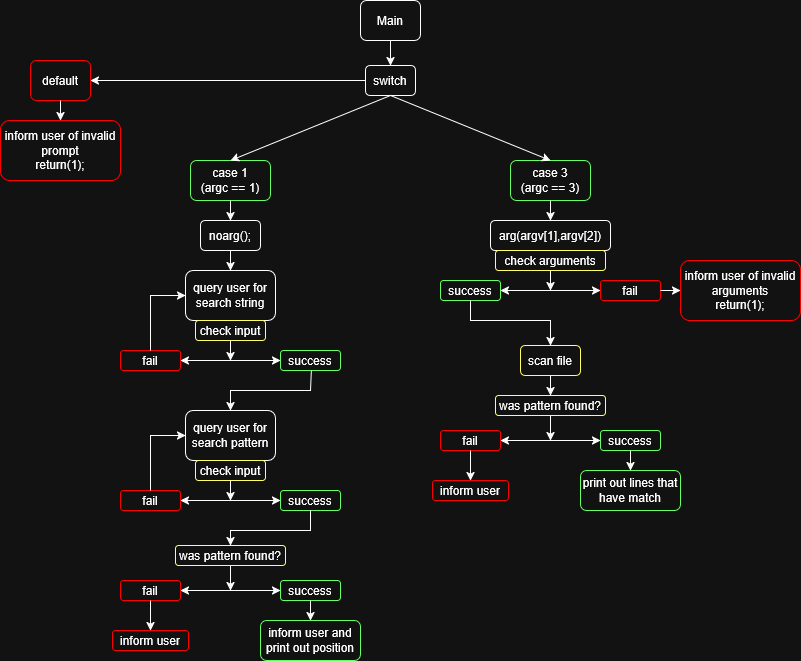

The diagram above was exported from draw.io. Its source (the exported page's mxGraphModel, read from the mxfile embedded in the PNG):
<mxGraphModel dx="1296" dy="683" grid="1" gridSize="10" guides="1" tooltips="1" connect="1" arrows="1" fold="1" page="1" pageScale="1" pageWidth="827" pageHeight="1169" math="0" shadow="0">
  <root>
    <mxCell id="0" />
    <mxCell id="1" parent="0" />
    <mxCell id="s_oHSnzyJ3cr0Cbr2WYl-1" parent="1" style="rounded=1;whiteSpace=wrap;html=1;" value="Main" vertex="1">
      <mxGeometry height="40" width="60" x="370" y="40" as="geometry" />
    </mxCell>
    <mxCell id="s_oHSnzyJ3cr0Cbr2WYl-9" edge="1" parent="1" source="s_oHSnzyJ3cr0Cbr2WYl-1" style="endArrow=classic;html=1;rounded=0;exitX=0.5;exitY=1;exitDx=0;exitDy=0;entryX=0.5;entryY=0;entryDx=0;entryDy=0;" target="bWC76j7LnHrpqCAfg4aV-7" value="">
      <mxGeometry height="50" relative="1" width="50" as="geometry">
        <mxPoint x="390" y="430" as="sourcePoint" />
        <mxPoint x="399.4999999999998" y="120" as="targetPoint" />
      </mxGeometry>
    </mxCell>
    <mxCell id="bWC76j7LnHrpqCAfg4aV-6" parent="1" style="rounded=1;whiteSpace=wrap;html=1;strokeColor=light-dark(#000000,#FF0000);" value="default" vertex="1">
      <mxGeometry height="40" width="60" x="40" y="100" as="geometry" />
    </mxCell>
    <mxCell id="bWC76j7LnHrpqCAfg4aV-7" parent="1" style="rounded=1;whiteSpace=wrap;html=1;" value="switch" vertex="1">
      <mxGeometry height="30" width="50" x="375" y="105" as="geometry" />
    </mxCell>
    <mxCell id="bWC76j7LnHrpqCAfg4aV-8" parent="1" style="rounded=1;whiteSpace=wrap;html=1;strokeColor=light-dark(#000000,#66FF66);" value="&lt;div&gt;case 1&lt;/div&gt;(argc == 1)" vertex="1">
      <mxGeometry height="40" width="80" x="200" y="200" as="geometry" />
    </mxCell>
    <mxCell id="bWC76j7LnHrpqCAfg4aV-9" parent="1" style="rounded=1;whiteSpace=wrap;html=1;strokeColor=light-dark(#000000,#66FF66);" value="&lt;div&gt;case 3&lt;/div&gt;&lt;div&gt;(argc == 3)&lt;/div&gt;" vertex="1">
      <mxGeometry height="40" width="80" x="520" y="200" as="geometry" />
    </mxCell>
    <mxCell id="bWC76j7LnHrpqCAfg4aV-10" edge="1" parent="1" source="bWC76j7LnHrpqCAfg4aV-7" style="endArrow=classic;html=1;rounded=0;exitX=0.5;exitY=1;exitDx=0;exitDy=0;entryX=0.5;entryY=0;entryDx=0;entryDy=0;" target="bWC76j7LnHrpqCAfg4aV-8" value="">
      <mxGeometry height="50" relative="1" width="50" as="geometry">
        <mxPoint x="420" y="280" as="sourcePoint" />
        <mxPoint x="470" y="230" as="targetPoint" />
      </mxGeometry>
    </mxCell>
    <mxCell id="bWC76j7LnHrpqCAfg4aV-11" edge="1" parent="1" source="bWC76j7LnHrpqCAfg4aV-7" style="endArrow=classic;html=1;rounded=0;entryX=0.5;entryY=0;entryDx=0;entryDy=0;exitX=0.5;exitY=1;exitDx=0;exitDy=0;" target="bWC76j7LnHrpqCAfg4aV-9" value="">
      <mxGeometry height="50" relative="1" width="50" as="geometry">
        <mxPoint x="400" y="150" as="sourcePoint" />
        <mxPoint x="470" y="230" as="targetPoint" />
      </mxGeometry>
    </mxCell>
    <mxCell id="bWC76j7LnHrpqCAfg4aV-12" edge="1" parent="1" source="bWC76j7LnHrpqCAfg4aV-7" style="endArrow=classic;html=1;rounded=0;entryX=1;entryY=0.5;entryDx=0;entryDy=0;exitX=0;exitY=0.5;exitDx=0;exitDy=0;" target="bWC76j7LnHrpqCAfg4aV-6" value="">
      <mxGeometry height="50" relative="1" width="50" as="geometry">
        <mxPoint x="400" y="150" as="sourcePoint" />
        <mxPoint x="470" y="230" as="targetPoint" />
      </mxGeometry>
    </mxCell>
    <mxCell id="bWC76j7LnHrpqCAfg4aV-14" parent="1" style="rounded=1;whiteSpace=wrap;html=1;" value="query user for search string" vertex="1">
      <mxGeometry height="50" width="90" x="195" y="310" as="geometry" />
    </mxCell>
    <mxCell id="bWC76j7LnHrpqCAfg4aV-15" parent="1" style="rounded=1;whiteSpace=wrap;html=1;" value="query user for search pattern" vertex="1">
      <mxGeometry height="50" width="90" x="195" y="450" as="geometry" />
    </mxCell>
    <mxCell id="bWC76j7LnHrpqCAfg4aV-16" parent="1" style="rounded=1;whiteSpace=wrap;html=1;strokeColor=light-dark(#000000,#FFFF66);" value="check input" vertex="1">
      <mxGeometry height="20" width="70" x="205" y="360" as="geometry" />
    </mxCell>
    <mxCell id="bWC76j7LnHrpqCAfg4aV-17" parent="1" style="rounded=1;whiteSpace=wrap;html=1;strokeColor=light-dark(#000000,#FF0000);" value="fail" vertex="1">
      <mxGeometry height="20" width="60" x="130" y="390" as="geometry" />
    </mxCell>
    <mxCell id="bWC76j7LnHrpqCAfg4aV-18" parent="1" style="rounded=1;whiteSpace=wrap;html=1;strokeColor=light-dark(#000000,#66FF66);" value="success" vertex="1">
      <mxGeometry height="20" width="60" x="290" y="390" as="geometry" />
    </mxCell>
    <mxCell id="bWC76j7LnHrpqCAfg4aV-20" edge="1" parent="1" source="bWC76j7LnHrpqCAfg4aV-16" style="endArrow=classic;html=1;rounded=0;exitX=0.5;exitY=1;exitDx=0;exitDy=0;" value="">
      <mxGeometry height="50" relative="1" width="50" as="geometry">
        <mxPoint x="290.88" y="440" as="sourcePoint" />
        <mxPoint x="240" y="400" as="targetPoint" />
      </mxGeometry>
    </mxCell>
    <mxCell id="bWC76j7LnHrpqCAfg4aV-21" edge="1" parent="1" source="bWC76j7LnHrpqCAfg4aV-17" style="endArrow=classic;startArrow=classic;html=1;rounded=0;exitX=1;exitY=0.5;exitDx=0;exitDy=0;entryX=0;entryY=0.5;entryDx=0;entryDy=0;" target="bWC76j7LnHrpqCAfg4aV-18" value="">
      <mxGeometry height="50" relative="1" width="50" as="geometry">
        <mxPoint x="290.88" y="440" as="sourcePoint" />
        <mxPoint x="340.88" y="390" as="targetPoint" />
      </mxGeometry>
    </mxCell>
    <mxCell id="bWC76j7LnHrpqCAfg4aV-22" edge="1" parent="1" source="bWC76j7LnHrpqCAfg4aV-17" style="endArrow=classic;html=1;rounded=0;entryX=0;entryY=0.5;entryDx=0;entryDy=0;exitX=0.5;exitY=0;exitDx=0;exitDy=0;" target="bWC76j7LnHrpqCAfg4aV-14" value="">
      <mxGeometry height="50" relative="1" width="50" as="geometry">
        <Array as="points">
          <mxPoint x="160" y="335" />
        </Array>
        <mxPoint x="290.88" y="440" as="sourcePoint" />
        <mxPoint x="340.88" y="390" as="targetPoint" />
      </mxGeometry>
    </mxCell>
    <mxCell id="bWC76j7LnHrpqCAfg4aV-23" edge="1" parent="1" style="endArrow=classic;html=1;rounded=0;entryX=0.5;entryY=0;entryDx=0;entryDy=0;" target="bWC76j7LnHrpqCAfg4aV-15" value="">
      <mxGeometry height="50" relative="1" width="50" as="geometry">
        <Array as="points">
          <mxPoint x="320" y="430" />
          <mxPoint x="240" y="430" />
        </Array>
        <mxPoint x="320.88" y="410" as="sourcePoint" />
        <mxPoint x="358.88" y="335" as="targetPoint" />
      </mxGeometry>
    </mxCell>
    <mxCell id="bWC76j7LnHrpqCAfg4aV-24" parent="1" style="rounded=1;whiteSpace=wrap;html=1;strokeColor=light-dark(#000000,#FFFF66);" value="check input" vertex="1">
      <mxGeometry height="20" width="70" x="205" y="500" as="geometry" />
    </mxCell>
    <mxCell id="bWC76j7LnHrpqCAfg4aV-25" parent="1" style="rounded=1;whiteSpace=wrap;html=1;strokeColor=light-dark(#000000,#FF0000);" value="fail" vertex="1">
      <mxGeometry height="20" width="60" x="130" y="530" as="geometry" />
    </mxCell>
    <mxCell id="bWC76j7LnHrpqCAfg4aV-26" parent="1" style="rounded=1;whiteSpace=wrap;html=1;strokeColor=light-dark(#000000,#66FF66);" value="success" vertex="1">
      <mxGeometry height="20" width="60" x="290" y="530" as="geometry" />
    </mxCell>
    <mxCell id="bWC76j7LnHrpqCAfg4aV-27" edge="1" parent="1" source="bWC76j7LnHrpqCAfg4aV-25" style="endArrow=classic;startArrow=classic;html=1;rounded=0;exitX=1;exitY=0.5;exitDx=0;exitDy=0;entryX=0;entryY=0.5;entryDx=0;entryDy=0;" target="bWC76j7LnHrpqCAfg4aV-26" value="">
      <mxGeometry height="50" relative="1" width="50" as="geometry">
        <Array as="points">
          <mxPoint x="240" y="540" />
        </Array>
        <mxPoint x="290.88" y="575" as="sourcePoint" />
        <mxPoint x="340.88" y="525" as="targetPoint" />
      </mxGeometry>
    </mxCell>
    <mxCell id="bWC76j7LnHrpqCAfg4aV-28" edge="1" parent="1" source="bWC76j7LnHrpqCAfg4aV-25" style="endArrow=classic;html=1;rounded=0;entryX=0;entryY=0.5;entryDx=0;entryDy=0;exitX=0.5;exitY=0;exitDx=0;exitDy=0;" target="bWC76j7LnHrpqCAfg4aV-15" value="">
      <mxGeometry height="50" relative="1" width="50" as="geometry">
        <Array as="points">
          <mxPoint x="160" y="475" />
        </Array>
        <mxPoint x="290.88" y="575" as="sourcePoint" />
        <mxPoint x="197.88" y="470" as="targetPoint" />
      </mxGeometry>
    </mxCell>
    <mxCell id="bWC76j7LnHrpqCAfg4aV-29" edge="1" parent="1" source="bWC76j7LnHrpqCAfg4aV-26" style="endArrow=classic;html=1;rounded=0;exitX=0.5;exitY=1;exitDx=0;exitDy=0;" value="">
      <mxGeometry height="50" relative="1" width="50" as="geometry">
        <Array as="points">
          <mxPoint x="320" y="570" />
          <mxPoint x="240" y="570" />
        </Array>
        <mxPoint x="319.88" y="570" as="sourcePoint" />
        <mxPoint x="240" y="585" as="targetPoint" />
      </mxGeometry>
    </mxCell>
    <mxCell id="bWC76j7LnHrpqCAfg4aV-30" edge="1" parent="1" source="bWC76j7LnHrpqCAfg4aV-24" style="endArrow=classic;html=1;rounded=0;exitX=0.5;exitY=1;exitDx=0;exitDy=0;" value="">
      <mxGeometry height="50" relative="1" width="50" as="geometry">
        <mxPoint x="240.68" y="520" as="sourcePoint" />
        <mxPoint x="240" y="540" as="targetPoint" />
      </mxGeometry>
    </mxCell>
    <mxCell id="bWC76j7LnHrpqCAfg4aV-32" parent="1" style="rounded=1;whiteSpace=wrap;html=1;" value="noarg();" vertex="1">
      <mxGeometry height="30" width="60" x="210" y="260" as="geometry" />
    </mxCell>
    <mxCell id="bWC76j7LnHrpqCAfg4aV-35" edge="1" parent="1" source="bWC76j7LnHrpqCAfg4aV-8" style="endArrow=classic;html=1;rounded=0;exitX=0.5;exitY=1;exitDx=0;exitDy=0;entryX=0.5;entryY=0;entryDx=0;entryDy=0;" target="bWC76j7LnHrpqCAfg4aV-32" value="">
      <mxGeometry height="50" relative="1" width="50" as="geometry">
        <mxPoint x="220" y="300" as="sourcePoint" />
        <mxPoint x="270" y="250" as="targetPoint" />
      </mxGeometry>
    </mxCell>
    <mxCell id="bWC76j7LnHrpqCAfg4aV-36" edge="1" parent="1" source="bWC76j7LnHrpqCAfg4aV-32" style="endArrow=classic;html=1;rounded=0;exitX=0.5;exitY=1;exitDx=0;exitDy=0;entryX=0.5;entryY=0;entryDx=0;entryDy=0;" target="bWC76j7LnHrpqCAfg4aV-14" value="">
      <mxGeometry height="50" relative="1" width="50" as="geometry">
        <mxPoint x="220" y="300" as="sourcePoint" />
        <mxPoint x="270" y="250" as="targetPoint" />
      </mxGeometry>
    </mxCell>
    <mxCell id="bWC76j7LnHrpqCAfg4aV-38" parent="1" style="rounded=1;whiteSpace=wrap;html=1;strokeColor=light-dark(#000000,#FF0000);" value="&lt;div&gt;inform user of invalid prompt&lt;/div&gt;&lt;div&gt;return(1);&lt;/div&gt;" vertex="1">
      <mxGeometry height="60" width="120" x="10" y="160" as="geometry" />
    </mxCell>
    <mxCell id="bWC76j7LnHrpqCAfg4aV-39" edge="1" parent="1" source="bWC76j7LnHrpqCAfg4aV-6" style="endArrow=classic;html=1;rounded=0;entryX=0.5;entryY=0;entryDx=0;entryDy=0;exitX=0.5;exitY=1;exitDx=0;exitDy=0;" target="bWC76j7LnHrpqCAfg4aV-38" value="">
      <mxGeometry height="50" relative="1" width="50" as="geometry">
        <mxPoint x="50" y="140" as="sourcePoint" />
        <mxPoint x="270" y="250" as="targetPoint" />
      </mxGeometry>
    </mxCell>
    <mxCell id="bWC76j7LnHrpqCAfg4aV-40" parent="1" style="rounded=1;whiteSpace=wrap;html=1;strokeColor=light-dark(#000000,#FF0000);" value="fail" vertex="1">
      <mxGeometry height="20" width="60" x="130" y="620" as="geometry" />
    </mxCell>
    <mxCell id="bWC76j7LnHrpqCAfg4aV-41" parent="1" style="rounded=1;whiteSpace=wrap;html=1;strokeColor=light-dark(#000000,#66FF66);" value="success" vertex="1">
      <mxGeometry height="20" width="60" x="290" y="620" as="geometry" />
    </mxCell>
    <mxCell id="bWC76j7LnHrpqCAfg4aV-42" edge="1" parent="1" source="bWC76j7LnHrpqCAfg4aV-40" style="endArrow=classic;startArrow=classic;html=1;rounded=0;exitX=1;exitY=0.5;exitDx=0;exitDy=0;entryX=0;entryY=0.5;entryDx=0;entryDy=0;" target="bWC76j7LnHrpqCAfg4aV-41" value="">
      <mxGeometry height="50" relative="1" width="50" as="geometry">
        <Array as="points">
          <mxPoint x="240" y="630" />
        </Array>
        <mxPoint x="290.88" y="665" as="sourcePoint" />
        <mxPoint x="340.88" y="615" as="targetPoint" />
      </mxGeometry>
    </mxCell>
    <mxCell id="bWC76j7LnHrpqCAfg4aV-43" edge="1" parent="1" source="bWC76j7LnHrpqCAfg4aV-44" style="endArrow=classic;html=1;rounded=0;exitX=0.5;exitY=1;exitDx=0;exitDy=0;" value="">
      <mxGeometry height="50" relative="1" width="50" as="geometry">
        <mxPoint x="240" y="610" as="sourcePoint" />
        <mxPoint x="240" y="630" as="targetPoint" />
      </mxGeometry>
    </mxCell>
    <mxCell id="bWC76j7LnHrpqCAfg4aV-44" parent="1" style="rounded=1;whiteSpace=wrap;html=1;strokeColor=light-dark(#000000,#FFFF66);" value="was pattern found?" vertex="1">
      <mxGeometry height="20" width="110" x="185" y="585" as="geometry" />
    </mxCell>
    <mxCell id="bWC76j7LnHrpqCAfg4aV-45" parent="1" style="rounded=1;whiteSpace=wrap;html=1;strokeColor=light-dark(#000000,#FF0000);" value="inform user" vertex="1">
      <mxGeometry height="20" width="76" x="122" y="670" as="geometry" />
    </mxCell>
    <mxCell id="bWC76j7LnHrpqCAfg4aV-46" parent="1" style="rounded=1;whiteSpace=wrap;html=1;strokeColor=light-dark(#000000,#66FF66);" value="inform user and print out position" vertex="1">
      <mxGeometry height="40" width="100" x="270" y="660" as="geometry" />
    </mxCell>
    <mxCell id="bWC76j7LnHrpqCAfg4aV-47" edge="1" parent="1" source="bWC76j7LnHrpqCAfg4aV-40" style="endArrow=classic;html=1;rounded=0;exitX=0.5;exitY=1;exitDx=0;exitDy=0;entryX=0.5;entryY=0;entryDx=0;entryDy=0;" target="bWC76j7LnHrpqCAfg4aV-45" value="">
      <mxGeometry height="50" relative="1" width="50" as="geometry">
        <mxPoint x="210" y="680" as="sourcePoint" />
        <mxPoint x="260" y="630" as="targetPoint" />
      </mxGeometry>
    </mxCell>
    <mxCell id="bWC76j7LnHrpqCAfg4aV-48" edge="1" parent="1" source="bWC76j7LnHrpqCAfg4aV-41" style="endArrow=classic;html=1;rounded=0;entryX=0.5;entryY=0;entryDx=0;entryDy=0;exitX=0.5;exitY=1;exitDx=0;exitDy=0;" target="bWC76j7LnHrpqCAfg4aV-46" value="">
      <mxGeometry height="50" relative="1" width="50" as="geometry">
        <mxPoint x="210" y="680" as="sourcePoint" />
        <mxPoint x="260" y="630" as="targetPoint" />
      </mxGeometry>
    </mxCell>
    <mxCell id="bWC76j7LnHrpqCAfg4aV-102" parent="1" style="rounded=1;whiteSpace=wrap;html=1;" value="arg(argv[1],argv[2])" vertex="1">
      <mxGeometry height="30" width="120" x="500" y="260" as="geometry" />
    </mxCell>
    <mxCell id="bWC76j7LnHrpqCAfg4aV-103" parent="1" style="rounded=1;whiteSpace=wrap;html=1;strokeColor=light-dark(#000000,#66FF66);" value="success" vertex="1">
      <mxGeometry height="20" width="60" x="450" y="320" as="geometry" />
    </mxCell>
    <mxCell id="bWC76j7LnHrpqCAfg4aV-104" parent="1" style="rounded=1;whiteSpace=wrap;html=1;strokeColor=light-dark(#000000,#FF0000);" value="fail" vertex="1">
      <mxGeometry height="20" width="60" x="610" y="320" as="geometry" />
    </mxCell>
    <mxCell id="bWC76j7LnHrpqCAfg4aV-105" edge="1" parent="1" style="endArrow=classic;html=1;rounded=0;exitX=0.5;exitY=1;exitDx=0;exitDy=0;" value="">
      <mxGeometry height="50" relative="1" width="50" as="geometry">
        <mxPoint x="560" y="310" as="sourcePoint" />
        <mxPoint x="560" y="330" as="targetPoint" />
      </mxGeometry>
    </mxCell>
    <mxCell id="bWC76j7LnHrpqCAfg4aV-106" edge="1" parent="1" source="bWC76j7LnHrpqCAfg4aV-103" style="endArrow=classic;startArrow=classic;html=1;rounded=0;exitX=1;exitY=0.5;exitDx=0;exitDy=0;entryX=0;entryY=0.5;entryDx=0;entryDy=0;" target="bWC76j7LnHrpqCAfg4aV-104" value="">
      <mxGeometry height="50" relative="1" width="50" as="geometry">
        <mxPoint x="610.88" y="370" as="sourcePoint" />
        <mxPoint x="660.88" y="320" as="targetPoint" />
      </mxGeometry>
    </mxCell>
    <mxCell id="bWC76j7LnHrpqCAfg4aV-109" parent="1" style="rounded=1;whiteSpace=wrap;html=1;strokeColor=light-dark(#000000,#FFFF66);" value="check arguments" vertex="1">
      <mxGeometry height="20" width="110" x="505" y="290" as="geometry" />
    </mxCell>
    <mxCell id="bWC76j7LnHrpqCAfg4aV-111" parent="1" style="rounded=1;whiteSpace=wrap;html=1;strokeColor=light-dark(#000000,#FF0000);" value="&lt;div&gt;inform user of invalid arguments&lt;/div&gt;&lt;div&gt;return(1);&lt;/div&gt;" vertex="1">
      <mxGeometry height="60" width="120" x="690" y="300" as="geometry" />
    </mxCell>
    <mxCell id="bWC76j7LnHrpqCAfg4aV-112" edge="1" parent="1" source="bWC76j7LnHrpqCAfg4aV-104" style="endArrow=classic;html=1;rounded=0;entryX=0;entryY=0.5;entryDx=0;entryDy=0;exitX=1;exitY=0.5;exitDx=0;exitDy=0;" target="bWC76j7LnHrpqCAfg4aV-111" value="">
      <mxGeometry height="50" relative="1" width="50" as="geometry">
        <mxPoint x="710" y="380" as="sourcePoint" />
        <mxPoint x="760" y="330" as="targetPoint" />
      </mxGeometry>
    </mxCell>
    <mxCell id="bWC76j7LnHrpqCAfg4aV-113" parent="1" style="rounded=1;whiteSpace=wrap;html=1;strokeColor=light-dark(#000000,#FFFF66);" value="scan file" vertex="1">
      <mxGeometry height="30" width="60" x="530" y="385" as="geometry" />
    </mxCell>
    <mxCell id="bWC76j7LnHrpqCAfg4aV-114" edge="1" parent="1" source="bWC76j7LnHrpqCAfg4aV-103" style="endArrow=classic;html=1;rounded=0;exitX=0.5;exitY=1;exitDx=0;exitDy=0;entryX=0.5;entryY=0;entryDx=0;entryDy=0;" target="bWC76j7LnHrpqCAfg4aV-113" value="">
      <mxGeometry height="50" relative="1" width="50" as="geometry">
        <Array as="points">
          <mxPoint x="480" y="360" />
          <mxPoint x="560" y="360" />
        </Array>
        <mxPoint x="570" y="390" as="sourcePoint" />
        <mxPoint x="620" y="340" as="targetPoint" />
      </mxGeometry>
    </mxCell>
    <mxCell id="bWC76j7LnHrpqCAfg4aV-115" parent="1" style="rounded=1;whiteSpace=wrap;html=1;strokeColor=light-dark(#000000,#FF0000);" value="fail" vertex="1">
      <mxGeometry height="20" width="60" x="450" y="470" as="geometry" />
    </mxCell>
    <mxCell id="bWC76j7LnHrpqCAfg4aV-116" parent="1" style="rounded=1;whiteSpace=wrap;html=1;strokeColor=light-dark(#000000,#66FF66);" value="success" vertex="1">
      <mxGeometry height="20" width="60" x="610" y="470" as="geometry" />
    </mxCell>
    <mxCell id="bWC76j7LnHrpqCAfg4aV-117" edge="1" parent="1" source="bWC76j7LnHrpqCAfg4aV-115" style="endArrow=classic;startArrow=classic;html=1;rounded=0;exitX=1;exitY=0.5;exitDx=0;exitDy=0;entryX=0;entryY=0.5;entryDx=0;entryDy=0;" target="bWC76j7LnHrpqCAfg4aV-116" value="">
      <mxGeometry height="50" relative="1" width="50" as="geometry">
        <Array as="points">
          <mxPoint x="560" y="480" />
        </Array>
        <mxPoint x="610.88" y="515" as="sourcePoint" />
        <mxPoint x="660.88" y="465" as="targetPoint" />
      </mxGeometry>
    </mxCell>
    <mxCell id="bWC76j7LnHrpqCAfg4aV-118" edge="1" parent="1" source="bWC76j7LnHrpqCAfg4aV-119" style="endArrow=classic;html=1;rounded=0;exitX=0.5;exitY=1;exitDx=0;exitDy=0;" value="">
      <mxGeometry height="50" relative="1" width="50" as="geometry">
        <mxPoint x="560" y="460" as="sourcePoint" />
        <mxPoint x="560" y="480" as="targetPoint" />
      </mxGeometry>
    </mxCell>
    <mxCell id="bWC76j7LnHrpqCAfg4aV-119" parent="1" style="rounded=1;whiteSpace=wrap;html=1;strokeColor=light-dark(#000000,#FFFF66);" value="was pattern found?" vertex="1">
      <mxGeometry height="20" width="110" x="505" y="435" as="geometry" />
    </mxCell>
    <mxCell id="bWC76j7LnHrpqCAfg4aV-120" parent="1" style="rounded=1;whiteSpace=wrap;html=1;strokeColor=light-dark(#000000,#FF0000);" value="inform user" vertex="1">
      <mxGeometry height="20" width="76" x="442" y="520" as="geometry" />
    </mxCell>
    <mxCell id="bWC76j7LnHrpqCAfg4aV-121" parent="1" style="rounded=1;whiteSpace=wrap;html=1;strokeColor=light-dark(#000000,#66FF66);" value="print out lines that have match" vertex="1">
      <mxGeometry height="40" width="100" x="590" y="510" as="geometry" />
    </mxCell>
    <mxCell id="bWC76j7LnHrpqCAfg4aV-122" edge="1" parent="1" source="bWC76j7LnHrpqCAfg4aV-115" style="endArrow=classic;html=1;rounded=0;exitX=0.5;exitY=1;exitDx=0;exitDy=0;entryX=0.5;entryY=0;entryDx=0;entryDy=0;" target="bWC76j7LnHrpqCAfg4aV-120" value="">
      <mxGeometry height="50" relative="1" width="50" as="geometry">
        <mxPoint x="530" y="530" as="sourcePoint" />
        <mxPoint x="580" y="480" as="targetPoint" />
      </mxGeometry>
    </mxCell>
    <mxCell id="bWC76j7LnHrpqCAfg4aV-123" edge="1" parent="1" source="bWC76j7LnHrpqCAfg4aV-116" style="endArrow=classic;html=1;rounded=0;entryX=0.5;entryY=0;entryDx=0;entryDy=0;exitX=0.5;exitY=1;exitDx=0;exitDy=0;" target="bWC76j7LnHrpqCAfg4aV-121" value="">
      <mxGeometry height="50" relative="1" width="50" as="geometry">
        <mxPoint x="530" y="530" as="sourcePoint" />
        <mxPoint x="580" y="480" as="targetPoint" />
      </mxGeometry>
    </mxCell>
    <mxCell id="bWC76j7LnHrpqCAfg4aV-124" edge="1" parent="1" source="bWC76j7LnHrpqCAfg4aV-113" style="endArrow=classic;html=1;rounded=0;exitX=0.5;exitY=1;exitDx=0;exitDy=0;entryX=0.5;entryY=0;entryDx=0;entryDy=0;" target="bWC76j7LnHrpqCAfg4aV-119" value="">
      <mxGeometry height="50" relative="1" width="50" as="geometry">
        <mxPoint x="560" y="550" as="sourcePoint" />
        <mxPoint x="610" y="500" as="targetPoint" />
      </mxGeometry>
    </mxCell>
    <mxCell id="bWC76j7LnHrpqCAfg4aV-125" edge="1" parent="1" source="bWC76j7LnHrpqCAfg4aV-9" style="endArrow=classic;html=1;rounded=0;entryX=0.5;entryY=0;entryDx=0;entryDy=0;exitX=0.5;exitY=1;exitDx=0;exitDy=0;" target="bWC76j7LnHrpqCAfg4aV-102" value="">
      <mxGeometry height="50" relative="1" width="50" as="geometry">
        <mxPoint x="450" y="400" as="sourcePoint" />
        <mxPoint x="500" y="350" as="targetPoint" />
      </mxGeometry>
    </mxCell>
  </root>
</mxGraphModel>